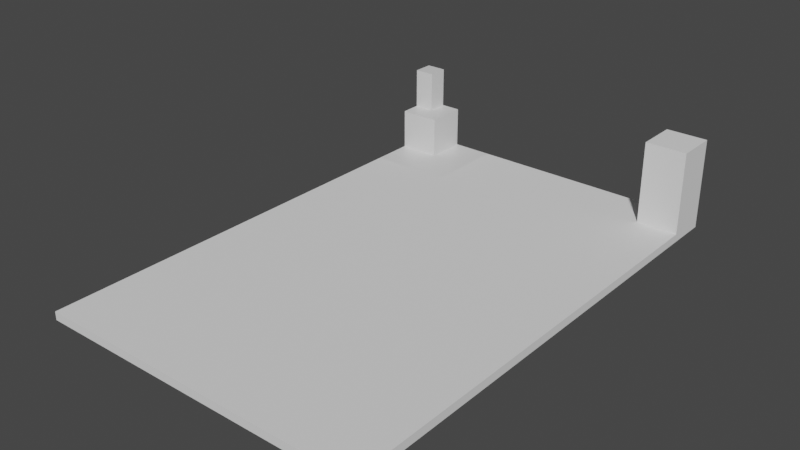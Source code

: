 # Source: Room.blend  (saved by Blender 3.0.42; exported with 4.5.12 LTS)
import bpy
from mathutils import Matrix  # noqa: F401  (used for matrix-valued properties, if any)

bpy.ops.wm.read_factory_settings(use_empty=True)
scene = bpy.context.scene
scene.name = 'Scene'

# ---- collections
col_collection = bpy.data.collections.new('Collection'); scene.collection.children.link(col_collection)

# ---- materials (node trees are filled in below, after node groups)
mat_material = bpy.data.materials.new('Material')
mat_material.alpha_threshold = 0.0
mat_material.use_transparent_shadow = False
mat_material.line_color = (0.0, 0.0, 0.0, 1.0)

# ---- material node trees
mat_material.use_nodes = True; mat_material.node_tree.nodes.clear()
_N = mat_material.node_tree.nodes; _L = mat_material.node_tree.links
n0 = _N.new('ShaderNodeOutputMaterial'); n0.name = 'Material Output'; n0.location = (300, 300)
n1 = _N.new('ShaderNodeBsdfPrincipled'); n1.name = 'Principled BSDF'; n1.location = (10, 300)
n1.distribution = 'GGX'
n1.subsurface_method = 'RANDOM_WALK_SKIN'
n1.inputs[2].default_value = 0.4
n1.inputs[3].default_value = 1.45
n1.inputs[27].default_value = (0.0, 0.0, 0.0, 1.0)
n1.inputs[28].default_value = 1.0
_L.new(n1.outputs[0], n0.inputs[0])
n0.is_active_output = True

# ---- world
world_world = bpy.data.worlds.new('World'); scene.world = world_world
world_world.use_nodes = True; world_world.node_tree.nodes.clear()
_N = world_world.node_tree.nodes; _L = world_world.node_tree.links
n0 = _N.new('ShaderNodeOutputWorld'); n0.name = 'World Output'; n0.location = (300, 300)
n1 = _N.new('ShaderNodeBackground'); n1.name = 'Background'; n1.location = (10, 300)
n1.inputs[0].default_value = (0.05088, 0.05088, 0.05088, 1.0)
_L.new(n1.outputs[0], n0.inputs[0])
n0.is_active_output = True
world_world.color = (0.05088, 0.05088, 0.05088)
world_world.use_sun_shadow = False
world_world.sun_shadow_jitter_overblur = 0.0

# ---- meshes
me_cube = bpy.data.meshes.new('Cube')
me_cube.from_pydata([(1.0, -1.0, 0.05), (1.0, -1.0, -0.05), (0.0, -1.0, 0.05), (0.0, -1.0, -0.05), (1.0, 0.0, 0.05), (1.0, 0.0, -0.05), (0.0, 0.0, 0.05), (0.0, 0.0, -0.05), (1.0, -0.5, -0.05), (0.0, -0.5, 0.05), (0.0, -0.5, -0.05), (1.0, -0.5, 0.05), (0.5, 0.0, -0.05), (0.5, -1.0, 0.05), (0.5, 0.0, 0.05), (0.5, -1.0, -0.05), (0.5, -0.5, -0.05), (0.5, -0.5, 0.05), (0.0, -0.5, 0.55), (0.0, 0.0, 0.55), (0.5, -0.5, 0.55), (0.5, 0.0, 0.55), (0.25, 0.0, -0.05), (0.25, -1.0, 0.05), (0.25, -0.5, -0.05), (0.25, -0.5, 0.05), (0.25, 0.0, 0.05), (0.25, -1.0, -0.05), (0.25, -0.5, 0.55), (0.25, 0.0, 0.55), (1.0, -0.25, -0.05), (0.0, -0.25, 0.05), (0.0, -0.25, -0.05), (1.0, -0.25, 0.05), (0.5, -0.25, -0.05), (0.5, -0.25, 0.05), (0.0, -0.25, 0.55), (0.5, -0.25, 0.55), (0.25, -0.25, 0.55), (0.25, -0.25, -0.05), (0.0, -0.25, 1.05), (0.0, 0.0, 1.05), (0.25, 0.0, 1.05), (0.25, -0.25, 1.05)], [], [(25, 17, 20, 28), (32, 31, 6, 7), (12, 14, 4, 5), (24, 27, 3, 10), (27, 23, 2, 3), (8, 11, 0, 1), (30, 33, 11, 8), (39, 24, 10, 32), (3, 2, 9, 10), (23, 25, 9, 2), (0, 11, 17, 13), (30, 8, 16, 34), (1, 0, 13, 15), (8, 1, 15, 16), (22, 26, 14, 12), (33, 4, 14, 35), (29, 19, 41, 42), (31, 9, 18, 36), (26, 6, 19, 29), (35, 14, 21, 37), (14, 26, 29, 21), (37, 21, 29, 38), (7, 6, 26, 22), (13, 17, 25, 23), (34, 16, 24, 39), (15, 13, 23, 27), (16, 15, 27, 24), (9, 25, 28, 18), (12, 34, 39, 22), (20, 37, 38, 28), (17, 35, 37, 20), (6, 31, 36, 19), (28, 38, 36, 18), (11, 33, 35, 17), (5, 30, 34, 12), (22, 39, 32, 7), (5, 4, 33, 30), (10, 9, 31, 32), (43, 42, 41, 40), (19, 36, 40, 41), (36, 38, 43, 40), (38, 29, 42, 43)])
_uv = me_cube.uv_layers.new(name='UVMap')
_uv.uv.foreach_set('vector', [0.75, 0.6875, 0.75, 0.625, 0.75, 0.625, 0.75, 0.6875, 0.375, 0.9375, 0.625, 0.9375, 0.625, 1.0, 0.375, 1.0, 0.375, 0.125, 0.625, 0.125, 0.625, 0.25, 0.375, 0.25, 0.25, 0.6875, 0.375, 0.6875, 0.375, 0.75, 0.25, 0.75, 0.375, 0.6875, 0.625, 0.6875, 0.625, 0.75, 0.375, 0.75, 0.375, 0.375, 0.625, 0.375, 0.625, 0.5, 0.375, 0.5, 0.375, 0.3125, 0.625, 0.3125, 0.625, 0.375, 0.375, 0.375, 0.1875, 0.6875, 0.25, 0.6875, 0.25, 0.75, 0.1875, 0.75, 0.375, 0.75, 0.625, 0.75, 0.625, 0.875, 0.375, 0.875, 0.625, 0.6875, 0.75, 0.6875, 0.75, 0.75, 0.625, 0.75, 0.625, 0.5, 0.75, 0.5, 0.75, 0.625, 0.625, 0.625, 0.1875, 0.5, 0.25, 0.5, 0.25, 0.625, 0.1875, 0.625, 0.375, 0.5, 0.625, 0.5, 0.625, 0.625, 0.375, 0.625, 0.25, 0.5, 0.375, 0.5, 0.375, 0.625, 0.25, 0.625, 0.375, 0.0625, 0.625, 0.0625, 0.625, 0.125, 0.375, 0.125, 0.8125, 0.5, 0.875, 0.5, 0.875, 0.625, 0.8125, 0.625, 0.625, 0.0625, 0.625, 0.0, 0.625, 0.0, 0.625, 0.0625, 0.625, 0.9375, 0.625, 0.875, 0.625, 0.875, 0.625, 0.9375, 0.625, 0.0625, 0.625, 0.0, 0.625, 0.0, 0.625, 0.0625, 0.8125, 0.625, 0.875, 0.625, 0.875, 0.625, 0.8125, 0.625, 0.625, 0.125, 0.625, 0.0625, 0.625, 0.0625, 0.625, 0.125, 0.8125, 0.625, 0.875, 0.625, 0.875, 0.6875, 0.8125, 0.6875, 0.375, 0.0, 0.625, 0.0, 0.625, 0.0625, 0.375, 0.0625, 0.625, 0.625, 0.75, 0.625, 0.75, 0.6875, 0.625, 0.6875, 0.1875, 0.625, 0.25, 0.625, 0.25, 0.6875, 0.1875, 0.6875, 0.375, 0.625, 0.625, 0.625, 0.625, 0.6875, 0.375, 0.6875, 0.25, 0.625, 0.375, 0.625, 0.375, 0.6875, 0.25, 0.6875, 0.75, 0.75, 0.75, 0.6875, 0.75, 0.6875, 0.75, 0.75, 0.125, 0.625, 0.1875, 0.625, 0.1875, 0.6875, 0.125, 0.6875, 0.75, 0.625, 0.8125, 0.625, 0.8125, 0.6875, 0.75, 0.6875, 0.75, 0.625, 0.8125, 0.625, 0.8125, 0.625, 0.75, 0.625, 0.625, 1.0, 0.625, 0.9375, 0.625, 0.9375, 0.625, 1.0, 0.75, 0.6875, 0.8125, 0.6875, 0.8125, 0.75, 0.75, 0.75, 0.75, 0.5, 0.8125, 0.5, 0.8125, 0.625, 0.75, 0.625, 0.125, 0.5, 0.1875, 0.5, 0.1875, 0.625, 0.125, 0.625, 0.125, 0.6875, 0.1875, 0.6875, 0.1875, 0.75, 0.125, 0.75, 0.375, 0.25, 0.625, 0.25, 0.625, 0.3125, 0.375, 0.3125, 0.375, 0.875, 0.625, 0.875, 0.625, 0.9375, 0.375, 0.9375, 0.8125, 0.6875, 0.875, 0.6875, 0.875, 0.75, 0.8125, 0.75, 0.625, 1.0, 0.625, 0.9375, 0.625, 0.9375, 0.625, 1.0, 0.8125, 0.75, 0.8125, 0.6875, 0.8125, 0.6875, 0.8125, 0.75, 0.8125, 0.6875, 0.875, 0.6875, 0.875, 0.6875, 0.8125, 0.6875])
me_cube.materials.append(mat_material)
me_cube.use_remesh_preserve_volume = False
me_cube.use_remesh_preserve_attributes = False
me_cube.use_mirror_vertex_groups = False
me_cube.update()
me_cube_001 = bpy.data.meshes.new('Cube.001')
me_cube_001.from_pydata([(-1.0, -1.0, -1.0), (-1.0, -1.0, 1.0), (-1.0, 1.0, -1.0), (-1.0, 1.0, 1.0), (1.0, -1.0, -1.0), (1.0, -1.0, 1.0), (1.0, 1.0, -1.0), (1.0, 1.0, 1.0)], [], [(0, 1, 3, 2), (2, 3, 7, 6), (6, 7, 5, 4), (4, 5, 1, 0), (2, 6, 4, 0), (7, 3, 1, 5)])
_uv = me_cube_001.uv_layers.new(name='UVMap')
_uv.uv.foreach_set('vector', [0.375, 0.0, 0.625, 0.0, 0.625, 0.25, 0.375, 0.25, 0.375, 0.25, 0.625, 0.25, 0.625, 0.5, 0.375, 0.5, 0.375, 0.5, 0.625, 0.5, 0.625, 0.75, 0.375, 0.75, 0.375, 0.75, 0.625, 0.75, 0.625, 1.0, 0.375, 1.0, 0.125, 0.5, 0.375, 0.5, 0.375, 0.75, 0.125, 0.75, 0.625, 0.5, 0.875, 0.5, 0.875, 0.75, 0.625, 0.75])
me_cube_001.use_remesh_fix_poles = True
me_cube_001.use_remesh_preserve_attributes = False
me_cube_001.update()
me_cube_002 = bpy.data.meshes.new('Cube.002')
me_cube_002.from_pydata([(-1.0, -1.0, -1.0), (-1.0, -1.0, 1.0), (-1.0, 1.0, -1.0), (-1.0, 1.0, 1.0), (1.0, -1.0, -1.0), (1.0, -1.0, 1.0), (1.0, 1.0, -1.0), (1.0, 1.0, 1.0)], [], [(0, 1, 3, 2), (2, 3, 7, 6), (6, 7, 5, 4), (4, 5, 1, 0), (2, 6, 4, 0), (7, 3, 1, 5)])
_uv = me_cube_002.uv_layers.new(name='UVMap')
_uv.uv.foreach_set('vector', [0.375, 0.0, 0.625, 0.0, 0.625, 0.25, 0.375, 0.25, 0.375, 0.25, 0.625, 0.25, 0.625, 0.5, 0.375, 0.5, 0.375, 0.5, 0.625, 0.5, 0.625, 0.75, 0.375, 0.75, 0.375, 0.75, 0.625, 0.75, 0.625, 1.0, 0.375, 1.0, 0.125, 0.5, 0.375, 0.5, 0.375, 0.75, 0.125, 0.75, 0.625, 0.5, 0.875, 0.5, 0.875, 0.75, 0.625, 0.75])
me_cube_002.use_remesh_fix_poles = True
me_cube_002.use_remesh_preserve_attributes = False
me_cube_002.update()
me_cube_003 = bpy.data.meshes.new('Cube.003')
me_cube_003.from_pydata([(-1.0, -1.0, -1.0), (-1.0, -1.0, 1.0), (-1.0, 1.0, -1.0), (-1.0, 1.0, 1.0), (1.0, -1.0, -1.0), (1.0, -1.0, 1.0), (1.0, 1.0, -1.0), (1.0, 1.0, 1.0), (0.0, 1.0, -1.0), (0.0, 1.0, 1.0), (0.0, -1.0, -1.0), (0.0, -1.0, 1.0), (-1.0, 0.0, -1.0), (-1.0, 0.0, 1.0), (1.0, 0.0, -1.0), (1.0, 0.0, 1.0), (0.0, 0.0, 1.0), (0.0, 0.0, -1.0), (0.0, 1.0, 1.0), (1.0, 1.0, 1.0), (1.0, 0.0, 1.0), (0.0, 0.0, 1.0), (0.0, 1.0, 21.0), (1.0, 1.0, 21.0), (1.0, 0.0, 21.0), (0.0, 0.0, 21.0)], [], [(12, 13, 3, 2), (8, 9, 7, 6), (14, 15, 5, 4), (10, 11, 1, 0), (17, 14, 4, 10), (16, 13, 1, 11), (15, 16, 11, 5), (12, 17, 10, 0), (4, 5, 11, 10), (2, 3, 9, 8), (2, 8, 17, 12), (7, 9, 18, 19), (9, 3, 13, 16), (8, 6, 14, 17), (6, 7, 15, 14), (0, 1, 13, 12), (18, 21, 25, 22), (16, 15, 20, 21), (15, 7, 19, 20), (9, 16, 21, 18), (23, 22, 25, 24), (19, 18, 22, 23), (21, 20, 24, 25), (20, 19, 23, 24)])
_uv = me_cube_003.uv_layers.new(name='UVMap')
_uv.uv.foreach_set('vector', [0.375, 0.125, 0.625, 0.125, 0.625, 0.25, 0.375, 0.25, 0.375, 0.375, 0.625, 0.375, 0.625, 0.5, 0.375, 0.5, 0.375, 0.625, 0.625, 0.625, 0.625, 0.75, 0.375, 0.75, 0.375, 0.875, 0.625, 0.875, 0.625, 1.0, 0.375, 1.0, 0.25, 0.625, 0.375, 0.625, 0.375, 0.75, 0.25, 0.75, 0.75, 0.625, 0.875, 0.625, 0.875, 0.75, 0.75, 0.75, 0.625, 0.625, 0.75, 0.625, 0.75, 0.75, 0.625, 0.75, 0.125, 0.625, 0.25, 0.625, 0.25, 0.75, 0.125, 0.75, 0.375, 0.75, 0.625, 0.75, 0.625, 0.875, 0.375, 0.875, 0.375, 0.25, 0.625, 0.25, 0.625, 0.375, 0.375, 0.375, 0.125, 0.5, 0.25, 0.5, 0.25, 0.625, 0.125, 0.625, 0.625, 0.5, 0.625, 0.375, 0.625, 0.375, 0.625, 0.5, 0.75, 0.5, 0.875, 0.5, 0.875, 0.625, 0.75, 0.625, 0.25, 0.5, 0.375, 0.5, 0.375, 0.625, 0.25, 0.625, 0.375, 0.5, 0.625, 0.5, 0.625, 0.625, 0.375, 0.625, 0.375, 0.0, 0.625, 0.0, 0.625, 0.125, 0.375, 0.125, 0.75, 0.5, 0.75, 0.625, 0.75, 0.625, 0.75, 0.5, 0.75, 0.625, 0.625, 0.625, 0.625, 0.625, 0.75, 0.625, 0.625, 0.625, 0.625, 0.5, 0.625, 0.5, 0.625, 0.625, 0.75, 0.5, 0.75, 0.625, 0.75, 0.625, 0.75, 0.5, 0.625, 0.5, 0.75, 0.5, 0.75, 0.625, 0.625, 0.625, 0.625, 0.5, 0.625, 0.375, 0.625, 0.375, 0.625, 0.5, 0.75, 0.625, 0.625, 0.625, 0.625, 0.625, 0.75, 0.625, 0.625, 0.625, 0.625, 0.5, 0.625, 0.5, 0.625, 0.625])
me_cube_003.use_remesh_fix_poles = True
me_cube_003.use_remesh_preserve_attributes = False
me_cube_003.update()
me_cube_004 = bpy.data.meshes.new('Cube.004')
me_cube_004.from_pydata([(-1.0, -1.0, -1.0), (-1.0, -1.0, 1.0), (-1.0, 1.0, -1.0), (-1.0, 1.0, 1.0), (1.0, -1.0, -1.0), (1.0, -1.0, 1.0), (1.0, 1.0, -1.0), (1.0, 1.0, 1.0)], [], [(0, 1, 3, 2), (2, 3, 7, 6), (6, 7, 5, 4), (4, 5, 1, 0), (2, 6, 4, 0), (7, 3, 1, 5)])
_uv = me_cube_004.uv_layers.new(name='UVMap')
_uv.uv.foreach_set('vector', [0.375, 0.0, 0.625, 0.0, 0.625, 0.25, 0.375, 0.25, 0.375, 0.25, 0.625, 0.25, 0.625, 0.5, 0.375, 0.5, 0.375, 0.5, 0.625, 0.5, 0.625, 0.75, 0.375, 0.75, 0.375, 0.75, 0.625, 0.75, 0.625, 1.0, 0.375, 1.0, 0.125, 0.5, 0.375, 0.5, 0.375, 0.75, 0.125, 0.75, 0.625, 0.5, 0.875, 0.5, 0.875, 0.75, 0.625, 0.75])
me_cube_004.use_remesh_fix_poles = True
me_cube_004.use_remesh_preserve_attributes = False
me_cube_004.update()
me_cube_005 = bpy.data.meshes.new('Cube.005')
me_cube_005.from_pydata([(-1.0, -1.0, -1.0), (-1.0, -1.0, 1.0), (-1.0, 1.0, -1.0), (-1.0, 1.0, 1.0), (1.0, -1.0, -1.0), (1.0, -1.0, 1.0), (1.0, 1.0, -1.0), (1.0, 1.0, 1.0)], [], [(0, 1, 3, 2), (2, 3, 7, 6), (6, 7, 5, 4), (4, 5, 1, 0), (2, 6, 4, 0), (7, 3, 1, 5)])
_uv = me_cube_005.uv_layers.new(name='UVMap')
_uv.uv.foreach_set('vector', [0.375, 0.0, 0.625, 0.0, 0.625, 0.25, 0.375, 0.25, 0.375, 0.25, 0.625, 0.25, 0.625, 0.5, 0.375, 0.5, 0.375, 0.5, 0.625, 0.5, 0.625, 0.75, 0.375, 0.75, 0.375, 0.75, 0.625, 0.75, 0.625, 1.0, 0.375, 1.0, 0.125, 0.5, 0.375, 0.5, 0.375, 0.75, 0.125, 0.75, 0.625, 0.5, 0.875, 0.5, 0.875, 0.75, 0.625, 0.75])
me_cube_005.use_remesh_fix_poles = True
me_cube_005.use_remesh_preserve_attributes = False
me_cube_005.update()
me_cube_006 = bpy.data.meshes.new('Cube.006')
me_cube_006.from_pydata([(-1.0, -1.0, -1.0), (-1.0, -1.0, 1.0), (-1.0, 1.0, -1.0), (-1.0, 1.0, 1.0), (1.0, -1.0, -1.0), (1.0, -1.0, 1.0), (1.0, 1.0, -1.0), (1.0, 1.0, 1.0)], [], [(0, 1, 3, 2), (2, 3, 7, 6), (6, 7, 5, 4), (4, 5, 1, 0), (2, 6, 4, 0), (7, 3, 1, 5)])
_uv = me_cube_006.uv_layers.new(name='UVMap')
_uv.uv.foreach_set('vector', [0.375, 0.0, 0.625, 0.0, 0.625, 0.25, 0.375, 0.25, 0.375, 0.25, 0.625, 0.25, 0.625, 0.5, 0.375, 0.5, 0.375, 0.5, 0.625, 0.5, 0.625, 0.75, 0.375, 0.75, 0.375, 0.75, 0.625, 0.75, 0.625, 1.0, 0.375, 1.0, 0.125, 0.5, 0.375, 0.5, 0.375, 0.75, 0.125, 0.75, 0.625, 0.5, 0.875, 0.5, 0.875, 0.75, 0.625, 0.75])
me_cube_006.use_remesh_fix_poles = True
me_cube_006.use_remesh_preserve_attributes = False
me_cube_006.update()
me_cube_007 = bpy.data.meshes.new('Cube.007')
me_cube_007.from_pydata([(-1.0, -1.0, -1.0), (-1.0, -1.0, 1.0), (-1.0, 1.0, -1.0), (-1.0, 1.0, 1.0), (1.0, -1.0, -1.0), (1.0, -1.0, 1.0), (1.0, 1.0, -1.0), (1.0, 1.0, 1.0)], [], [(0, 1, 3, 2), (2, 3, 7, 6), (6, 7, 5, 4), (4, 5, 1, 0), (2, 6, 4, 0), (7, 3, 1, 5)])
_uv = me_cube_007.uv_layers.new(name='UVMap')
_uv.uv.foreach_set('vector', [0.375, 0.0, 0.625, 0.0, 0.625, 0.25, 0.375, 0.25, 0.375, 0.25, 0.625, 0.25, 0.625, 0.5, 0.375, 0.5, 0.375, 0.5, 0.625, 0.5, 0.625, 0.75, 0.375, 0.75, 0.375, 0.75, 0.625, 0.75, 0.625, 1.0, 0.375, 1.0, 0.125, 0.5, 0.375, 0.5, 0.375, 0.75, 0.125, 0.75, 0.625, 0.5, 0.875, 0.5, 0.875, 0.75, 0.625, 0.75])
me_cube_007.use_remesh_fix_poles = True
me_cube_007.use_remesh_preserve_attributes = False
me_cube_007.update()
me_cube_008 = bpy.data.meshes.new('Cube.008')
me_cube_008.from_pydata([(-1.0, -1.0, -1.0), (-1.0, -1.0, 1.0), (-1.0, 1.0, -1.0), (-1.0, 1.0, 1.0), (1.0, -1.0, -1.0), (1.0, -1.0, 1.0), (1.0, 1.0, -1.0), (1.0, 1.0, 1.0)], [], [(0, 1, 3, 2), (2, 3, 7, 6), (6, 7, 5, 4), (4, 5, 1, 0), (2, 6, 4, 0), (7, 3, 1, 5)])
_uv = me_cube_008.uv_layers.new(name='UVMap')
_uv.uv.foreach_set('vector', [0.375, 0.0, 0.625, 0.0, 0.625, 0.25, 0.375, 0.25, 0.375, 0.25, 0.625, 0.25, 0.625, 0.5, 0.375, 0.5, 0.375, 0.5, 0.625, 0.5, 0.625, 0.75, 0.375, 0.75, 0.375, 0.75, 0.625, 0.75, 0.625, 1.0, 0.375, 1.0, 0.125, 0.5, 0.375, 0.5, 0.375, 0.75, 0.125, 0.75, 0.625, 0.5, 0.875, 0.5, 0.875, 0.75, 0.625, 0.75])
me_cube_008.use_remesh_fix_poles = True
me_cube_008.use_remesh_preserve_attributes = False
me_cube_008.update()
me_cube_009 = bpy.data.meshes.new('Cube.009')
me_cube_009.from_pydata([(-1.0, -1.0, -1.0), (-1.0, -1.0, 1.0), (-1.0, 1.0, -1.0), (-1.0, 1.0, 1.0), (1.0, -1.0, -1.0), (1.0, -1.0, 1.0), (1.0, 1.0, -1.0), (1.0, 1.0, 1.0)], [], [(0, 1, 3, 2), (2, 3, 7, 6), (6, 7, 5, 4), (4, 5, 1, 0), (2, 6, 4, 0), (7, 3, 1, 5)])
_uv = me_cube_009.uv_layers.new(name='UVMap')
_uv.uv.foreach_set('vector', [0.375, 0.0, 0.625, 0.0, 0.625, 0.25, 0.375, 0.25, 0.375, 0.25, 0.625, 0.25, 0.625, 0.5, 0.375, 0.5, 0.375, 0.5, 0.625, 0.5, 0.625, 0.75, 0.375, 0.75, 0.375, 0.75, 0.625, 0.75, 0.625, 1.0, 0.375, 1.0, 0.125, 0.5, 0.375, 0.5, 0.375, 0.75, 0.125, 0.75, 0.625, 0.5, 0.875, 0.5, 0.875, 0.75, 0.625, 0.75])
me_cube_009.use_remesh_fix_poles = True
me_cube_009.use_remesh_preserve_attributes = False
me_cube_009.update()
me_cube_010 = bpy.data.meshes.new('Cube.010')
me_cube_010.from_pydata([(-1.0, -1.0, -1.0), (-1.0, -1.0, 1.0), (-1.0, 1.0, -1.0), (-1.0, 1.0, 1.0), (1.0, -1.0, -1.0), (1.0, -1.0, 1.0), (1.0, 1.0, -1.0), (1.0, 1.0, 1.0)], [], [(0, 1, 3, 2), (2, 3, 7, 6), (6, 7, 5, 4), (4, 5, 1, 0), (2, 6, 4, 0), (7, 3, 1, 5)])
_uv = me_cube_010.uv_layers.new(name='UVMap')
_uv.uv.foreach_set('vector', [0.375, 0.0, 0.625, 0.0, 0.625, 0.25, 0.375, 0.25, 0.375, 0.25, 0.625, 0.25, 0.625, 0.5, 0.375, 0.5, 0.375, 0.5, 0.625, 0.5, 0.625, 0.75, 0.375, 0.75, 0.375, 0.75, 0.625, 0.75, 0.625, 1.0, 0.375, 1.0, 0.125, 0.5, 0.375, 0.5, 0.375, 0.75, 0.125, 0.75, 0.625, 0.5, 0.875, 0.5, 0.875, 0.75, 0.625, 0.75])
me_cube_010.use_remesh_fix_poles = True
me_cube_010.use_remesh_preserve_attributes = False
me_cube_010.update()
me_cube_011 = bpy.data.meshes.new('Cube.011')
me_cube_011.from_pydata([(-1.0, -1.0, -1.0), (-1.0, -1.0, 1.0), (-1.0, 1.0, -1.0), (-1.0, 1.0, 1.0), (1.0, -1.0, -1.0), (1.0, -1.0, 1.0), (1.0, 1.0, -1.0), (1.0, 1.0, 1.0)], [], [(0, 1, 3, 2), (2, 3, 7, 6), (6, 7, 5, 4), (4, 5, 1, 0), (2, 6, 4, 0), (7, 3, 1, 5)])
_uv = me_cube_011.uv_layers.new(name='UVMap')
_uv.uv.foreach_set('vector', [0.375, 0.0, 0.625, 0.0, 0.625, 0.25, 0.375, 0.25, 0.375, 0.25, 0.625, 0.25, 0.625, 0.5, 0.375, 0.5, 0.375, 0.5, 0.625, 0.5, 0.625, 0.75, 0.375, 0.75, 0.375, 0.75, 0.625, 0.75, 0.625, 1.0, 0.375, 1.0, 0.125, 0.5, 0.375, 0.5, 0.375, 0.75, 0.125, 0.75, 0.625, 0.5, 0.875, 0.5, 0.875, 0.75, 0.625, 0.75])
me_cube_011.use_remesh_fix_poles = True
me_cube_011.use_remesh_preserve_attributes = False
me_cube_011.update()
me_cube_014 = bpy.data.meshes.new('Cube.014')
me_cube_014.from_pydata([(-1.0, -1.0, -1.0), (-1.0, -1.0, 1.0), (-1.0, 1.0, -1.0), (-1.0, 1.0, 1.0), (1.0, -1.0, -1.0), (1.0, -1.0, 1.0), (1.0, 1.0, -1.0), (1.0, 1.0, 1.0)], [], [(0, 1, 3, 2), (2, 3, 7, 6), (6, 7, 5, 4), (4, 5, 1, 0), (2, 6, 4, 0), (7, 3, 1, 5)])
_uv = me_cube_014.uv_layers.new(name='UVMap')
_uv.uv.foreach_set('vector', [0.375, 0.0, 0.625, 0.0, 0.625, 0.25, 0.375, 0.25, 0.375, 0.25, 0.625, 0.25, 0.625, 0.5, 0.375, 0.5, 0.375, 0.5, 0.625, 0.5, 0.625, 0.75, 0.375, 0.75, 0.375, 0.75, 0.625, 0.75, 0.625, 1.0, 0.375, 1.0, 0.125, 0.5, 0.375, 0.5, 0.375, 0.75, 0.125, 0.75, 0.625, 0.5, 0.875, 0.5, 0.875, 0.75, 0.625, 0.75])
me_cube_014.use_remesh_fix_poles = True
me_cube_014.use_remesh_preserve_attributes = False
me_cube_014.update()
me_cube_015 = bpy.data.meshes.new('Cube.015')
me_cube_015.from_pydata([(-1.0, -1.0, -1.0), (-1.0, -1.0, 1.0), (-1.0, 1.0, -1.0), (-1.0, 1.0, 1.0), (1.0, -1.0, -1.0), (1.0, -1.0, 1.0), (1.0, 1.0, -1.0), (1.0, 1.0, 1.0)], [], [(0, 1, 3, 2), (2, 3, 7, 6), (6, 7, 5, 4), (4, 5, 1, 0), (2, 6, 4, 0), (7, 3, 1, 5)])
_uv = me_cube_015.uv_layers.new(name='UVMap')
_uv.uv.foreach_set('vector', [0.375, 0.0, 0.625, 0.0, 0.625, 0.25, 0.375, 0.25, 0.375, 0.25, 0.625, 0.25, 0.625, 0.5, 0.375, 0.5, 0.375, 0.5, 0.625, 0.5, 0.625, 0.75, 0.375, 0.75, 0.375, 0.75, 0.625, 0.75, 0.625, 1.0, 0.375, 1.0, 0.125, 0.5, 0.375, 0.5, 0.375, 0.75, 0.125, 0.75, 0.625, 0.5, 0.875, 0.5, 0.875, 0.75, 0.625, 0.75])
me_cube_015.use_remesh_fix_poles = True
me_cube_015.use_remesh_preserve_attributes = False
me_cube_015.update()
me_cube_016 = bpy.data.meshes.new('Cube.016')
me_cube_016.from_pydata([(-1.0, -1.0, -1.0), (-1.0, -1.0, 1.0), (-1.0, 1.0, -1.0), (-1.0, 1.0, 1.0), (1.0, -1.0, -1.0), (1.0, -1.0, 1.0), (1.0, 1.0, -1.0), (1.0, 1.0, 1.0)], [], [(0, 1, 3, 2), (2, 3, 7, 6), (6, 7, 5, 4), (4, 5, 1, 0), (2, 6, 4, 0), (7, 3, 1, 5)])
_uv = me_cube_016.uv_layers.new(name='UVMap')
_uv.uv.foreach_set('vector', [0.375, 0.0, 0.625, 0.0, 0.625, 0.25, 0.375, 0.25, 0.375, 0.25, 0.625, 0.25, 0.625, 0.5, 0.375, 0.5, 0.375, 0.5, 0.625, 0.5, 0.625, 0.75, 0.375, 0.75, 0.375, 0.75, 0.625, 0.75, 0.625, 1.0, 0.375, 1.0, 0.125, 0.5, 0.375, 0.5, 0.375, 0.75, 0.125, 0.75, 0.625, 0.5, 0.875, 0.5, 0.875, 0.75, 0.625, 0.75])
me_cube_016.use_remesh_fix_poles = True
me_cube_016.use_remesh_preserve_attributes = False
me_cube_016.update()
me_cube_017 = bpy.data.meshes.new('Cube.017')
me_cube_017.from_pydata([(-1.0, -1.0, -1.0), (-1.0, -1.0, 1.0), (-1.0, 1.0, -1.0), (-1.0, 1.0, 1.0), (1.0, -1.0, -1.0), (1.0, -1.0, 1.0), (1.0, 1.0, -1.0), (1.0, 1.0, 1.0)], [], [(0, 1, 3, 2), (2, 3, 7, 6), (6, 7, 5, 4), (4, 5, 1, 0), (2, 6, 4, 0), (7, 3, 1, 5)])
_uv = me_cube_017.uv_layers.new(name='UVMap')
_uv.uv.foreach_set('vector', [0.375, 0.0, 0.625, 0.0, 0.625, 0.25, 0.375, 0.25, 0.375, 0.25, 0.625, 0.25, 0.625, 0.5, 0.375, 0.5, 0.375, 0.5, 0.625, 0.5, 0.625, 0.75, 0.375, 0.75, 0.375, 0.75, 0.625, 0.75, 0.625, 1.0, 0.375, 1.0, 0.125, 0.5, 0.375, 0.5, 0.375, 0.75, 0.125, 0.75, 0.625, 0.5, 0.875, 0.5, 0.875, 0.75, 0.625, 0.75])
me_cube_017.use_remesh_fix_poles = True
me_cube_017.use_remesh_preserve_attributes = False
me_cube_017.update()
me_cube_018 = bpy.data.meshes.new('Cube.018')
me_cube_018.from_pydata([(-1.0, -1.0, -1.0), (-1.0, -1.0, 1.0), (-1.0, 1.0, -1.0), (-1.0, 1.0, 1.0), (1.0, -1.0, -1.0), (1.0, -1.0, 1.0), (1.0, 1.0, -1.0), (1.0, 1.0, 1.0)], [], [(0, 1, 3, 2), (2, 3, 7, 6), (6, 7, 5, 4), (4, 5, 1, 0), (2, 6, 4, 0), (7, 3, 1, 5)])
_uv = me_cube_018.uv_layers.new(name='UVMap')
_uv.uv.foreach_set('vector', [0.375, 0.0, 0.625, 0.0, 0.625, 0.25, 0.375, 0.25, 0.375, 0.25, 0.625, 0.25, 0.625, 0.5, 0.375, 0.5, 0.375, 0.5, 0.625, 0.5, 0.625, 0.75, 0.375, 0.75, 0.375, 0.75, 0.625, 0.75, 0.625, 1.0, 0.375, 1.0, 0.125, 0.5, 0.375, 0.5, 0.375, 0.75, 0.125, 0.75, 0.625, 0.5, 0.875, 0.5, 0.875, 0.75, 0.625, 0.75])
me_cube_018.use_remesh_fix_poles = True
me_cube_018.use_remesh_preserve_attributes = False
me_cube_018.update()
me_cube_019 = bpy.data.meshes.new('Cube.019')
me_cube_019.from_pydata([(-1.0, -1.0, -1.0), (-1.0, -1.0, 1.0), (-1.0, 1.0, -1.0), (-1.0, 1.0, 1.0), (1.0, -1.0, -1.0), (1.0, -1.0, 1.0), (1.0, 1.0, -1.0), (1.0, 1.0, 1.0)], [], [(0, 1, 3, 2), (2, 3, 7, 6), (6, 7, 5, 4), (4, 5, 1, 0), (2, 6, 4, 0), (7, 3, 1, 5)])
_uv = me_cube_019.uv_layers.new(name='UVMap')
_uv.uv.foreach_set('vector', [0.375, 0.0, 0.625, 0.0, 0.625, 0.25, 0.375, 0.25, 0.375, 0.25, 0.625, 0.25, 0.625, 0.5, 0.375, 0.5, 0.375, 0.5, 0.625, 0.5, 0.625, 0.75, 0.375, 0.75, 0.375, 0.75, 0.625, 0.75, 0.625, 1.0, 0.375, 1.0, 0.125, 0.5, 0.375, 0.5, 0.375, 0.75, 0.125, 0.75, 0.625, 0.5, 0.875, 0.5, 0.875, 0.75, 0.625, 0.75])
me_cube_019.use_remesh_fix_poles = True
me_cube_019.use_remesh_preserve_attributes = False
me_cube_019.update()
me_cube_020 = bpy.data.meshes.new('Cube.020')
me_cube_020.from_pydata([(-1.0, -1.0, -1.0), (-1.0, -1.0, 1.0), (-1.0, 1.0, -1.0), (-1.0, 1.0, 1.0), (1.0, -1.0, -1.0), (1.0, -1.0, 1.0), (1.0, 1.0, -1.0), (1.0, 1.0, 1.0)], [], [(0, 1, 3, 2), (2, 3, 7, 6), (6, 7, 5, 4), (4, 5, 1, 0), (2, 6, 4, 0), (7, 3, 1, 5)])
_uv = me_cube_020.uv_layers.new(name='UVMap')
_uv.uv.foreach_set('vector', [0.375, 0.0, 0.625, 0.0, 0.625, 0.25, 0.375, 0.25, 0.375, 0.25, 0.625, 0.25, 0.625, 0.5, 0.375, 0.5, 0.375, 0.5, 0.625, 0.5, 0.625, 0.75, 0.375, 0.75, 0.375, 0.75, 0.625, 0.75, 0.625, 1.0, 0.375, 1.0, 0.125, 0.5, 0.375, 0.5, 0.375, 0.75, 0.125, 0.75, 0.625, 0.5, 0.875, 0.5, 0.875, 0.75, 0.625, 0.75])
me_cube_020.use_remesh_fix_poles = True
me_cube_020.use_remesh_preserve_attributes = False
me_cube_020.update()
me_cube_021 = bpy.data.meshes.new('Cube.021')
me_cube_021.from_pydata([(-1.0, -1.0, -1.0), (-1.0, -1.0, 1.0), (-1.0, 1.0, -1.0), (-1.0, 1.0, 1.0), (1.0, -1.0, -1.0), (1.0, -1.0, 1.0), (1.0, 1.0, -1.0), (1.0, 1.0, 1.0)], [], [(0, 1, 3, 2), (2, 3, 7, 6), (6, 7, 5, 4), (4, 5, 1, 0), (2, 6, 4, 0), (7, 3, 1, 5)])
_uv = me_cube_021.uv_layers.new(name='UVMap')
_uv.uv.foreach_set('vector', [0.375, 0.0, 0.625, 0.0, 0.625, 0.25, 0.375, 0.25, 0.375, 0.25, 0.625, 0.25, 0.625, 0.5, 0.375, 0.5, 0.375, 0.5, 0.625, 0.5, 0.625, 0.75, 0.375, 0.75, 0.375, 0.75, 0.625, 0.75, 0.625, 1.0, 0.375, 1.0, 0.125, 0.5, 0.375, 0.5, 0.375, 0.75, 0.125, 0.75, 0.625, 0.5, 0.875, 0.5, 0.875, 0.75, 0.625, 0.75])
me_cube_021.use_remesh_fix_poles = True
me_cube_021.use_remesh_preserve_attributes = False
me_cube_021.update()
me_cube_022 = bpy.data.meshes.new('Cube.022')
me_cube_022.from_pydata([(-1.0, -1.0, -1.0), (-1.0, -1.0, 1.0), (-1.0, 1.0, -1.0), (-1.0, 1.0, 1.0), (1.0, -1.0, -1.0), (1.0, -1.0, 1.0), (1.0, 1.0, -1.0), (1.0, 1.0, 1.0)], [], [(0, 1, 3, 2), (2, 3, 7, 6), (6, 7, 5, 4), (4, 5, 1, 0), (2, 6, 4, 0), (7, 3, 1, 5)])
_uv = me_cube_022.uv_layers.new(name='UVMap')
_uv.uv.foreach_set('vector', [0.375, 0.0, 0.625, 0.0, 0.625, 0.25, 0.375, 0.25, 0.375, 0.25, 0.625, 0.25, 0.625, 0.5, 0.375, 0.5, 0.375, 0.5, 0.625, 0.5, 0.625, 0.75, 0.375, 0.75, 0.375, 0.75, 0.625, 0.75, 0.625, 1.0, 0.375, 1.0, 0.125, 0.5, 0.375, 0.5, 0.375, 0.75, 0.125, 0.75, 0.625, 0.5, 0.875, 0.5, 0.875, 0.75, 0.625, 0.75])
me_cube_022.use_remesh_fix_poles = True
me_cube_022.use_remesh_preserve_attributes = False
me_cube_022.update()
me_cube_023 = bpy.data.meshes.new('Cube.023')
me_cube_023.from_pydata([(-1.0, -1.0, -1.0), (-1.0, -1.0, 1.0), (-1.0, 1.0, -1.0), (-1.0, 1.0, 1.0), (1.0, -1.0, -1.0), (1.0, -1.0, 1.0), (1.0, 1.0, -1.0), (1.0, 1.0, 1.0)], [], [(0, 1, 3, 2), (2, 3, 7, 6), (6, 7, 5, 4), (4, 5, 1, 0), (2, 6, 4, 0), (7, 3, 1, 5)])
_uv = me_cube_023.uv_layers.new(name='UVMap')
_uv.uv.foreach_set('vector', [0.375, 0.0, 0.625, 0.0, 0.625, 0.25, 0.375, 0.25, 0.375, 0.25, 0.625, 0.25, 0.625, 0.5, 0.375, 0.5, 0.375, 0.5, 0.625, 0.5, 0.625, 0.75, 0.375, 0.75, 0.375, 0.75, 0.625, 0.75, 0.625, 1.0, 0.375, 1.0, 0.125, 0.5, 0.375, 0.5, 0.375, 0.75, 0.125, 0.75, 0.625, 0.5, 0.875, 0.5, 0.875, 0.75, 0.625, 0.75])
me_cube_023.use_remesh_fix_poles = True
me_cube_023.use_remesh_preserve_attributes = False
me_cube_023.update()
me_cube_024 = bpy.data.meshes.new('Cube.024')
me_cube_024.from_pydata([(-1.0, -1.0, -1.0), (-1.0, -1.0, 1.0), (-1.0, 1.0, -1.0), (-1.0, 1.0, 1.0), (1.0, -1.0, -1.0), (1.0, -1.0, 1.0), (1.0, 1.0, -1.0), (1.0, 1.0, 1.0)], [], [(0, 1, 3, 2), (2, 3, 7, 6), (6, 7, 5, 4), (4, 5, 1, 0), (2, 6, 4, 0), (7, 3, 1, 5)])
_uv = me_cube_024.uv_layers.new(name='UVMap')
_uv.uv.foreach_set('vector', [0.375, 0.0, 0.625, 0.0, 0.625, 0.25, 0.375, 0.25, 0.375, 0.25, 0.625, 0.25, 0.625, 0.5, 0.375, 0.5, 0.375, 0.5, 0.625, 0.5, 0.625, 0.75, 0.375, 0.75, 0.375, 0.75, 0.625, 0.75, 0.625, 1.0, 0.375, 1.0, 0.125, 0.5, 0.375, 0.5, 0.375, 0.75, 0.125, 0.75, 0.625, 0.5, 0.875, 0.5, 0.875, 0.75, 0.625, 0.75])
me_cube_024.use_remesh_fix_poles = True
me_cube_024.use_remesh_preserve_attributes = False
me_cube_024.update()

# ---- objects
ob_cube = bpy.data.objects.new('Cube', me_cube)
ob_cube_001 = bpy.data.objects.new('Cube.001', me_cube_001)
ob_cube_002 = bpy.data.objects.new('Cube.002', me_cube_002)
ob_cube_003 = bpy.data.objects.new('Cube.003', me_cube_003)
ob_cube_004 = bpy.data.objects.new('Cube.004', me_cube_004)
ob_cube_005 = bpy.data.objects.new('Cube.005', me_cube_005)
ob_cube_006 = bpy.data.objects.new('Cube.006', me_cube_006)
ob_cube_007 = bpy.data.objects.new('Cube.007', me_cube_007)
ob_cube_008 = bpy.data.objects.new('Cube.008', me_cube_008)
ob_cube_009 = bpy.data.objects.new('Cube.009', me_cube_009)
ob_cube_010 = bpy.data.objects.new('Cube.010', me_cube_010)
ob_cube_011 = bpy.data.objects.new('Cube.011', me_cube_011)
ob_cube_014 = bpy.data.objects.new('Cube.014', me_cube_014)
ob_cube_015 = bpy.data.objects.new('Cube.015', me_cube_015)
ob_cube_016 = bpy.data.objects.new('Cube.016', me_cube_016)
ob_cube_017 = bpy.data.objects.new('Cube.017', me_cube_017)
ob_cube_018 = bpy.data.objects.new('Cube.018', me_cube_018)
ob_cube_019 = bpy.data.objects.new('Cube.019', me_cube_019)
ob_cube_020 = bpy.data.objects.new('Cube.020', me_cube_020)
ob_cube_021 = bpy.data.objects.new('Cube.021', me_cube_021)
ob_cube_022 = bpy.data.objects.new('Cube.022', me_cube_022)
ob_cube_023 = bpy.data.objects.new('Cube.023', me_cube_023)
ob_cube_012 = bpy.data.objects.new('Cube.012', me_cube_024)
ob_cube_013 = bpy.data.objects.new('Cube.013', me_cube_024)

# ---- transforms, parenting, visibility, modifiers, constraints
ob_cube.location = (0.0, 0.0, 0.0)
ob_cube.scale = (2.0, 2.0, 2.0)
ob_cube.lock_rotations_4d = False
ob_cube.empty_display_type = 'ARROWS'
ob_cube.lineart.crease_threshold = 0.0
ob_cube_001.location = (3.0, -1.0, 0.0)
ob_cube_001.scale = (1.0, 1.0, 0.1)
ob_cube_002.location = (5.0, -1.0, 0.0)
ob_cube_002.scale = (1.0, 1.0, 0.1)
ob_cube_003.location = (7.0, -1.0, 0.0)
ob_cube_003.scale = (1.0, 1.0, 0.1)
ob_cube_004.location = (7.0, -3.0, 0.0)
ob_cube_004.scale = (1.0, 1.0, 0.1)
ob_cube_005.location = (1.0, -3.0, 0.0)
ob_cube_005.scale = (1.0, 1.0, 0.1)
ob_cube_006.location = (1.0, -5.0, 0.0)
ob_cube_006.scale = (1.0, 1.0, 0.1)
ob_cube_007.location = (1.0, -7.0, 0.0)
ob_cube_007.scale = (1.0, 1.0, 0.1)
ob_cube_008.location = (1.0, -9.0, 0.0)
ob_cube_008.scale = (1.0, 1.0, 0.1)
ob_cube_009.location = (1.0, -11.0, 0.0)
ob_cube_009.scale = (1.0, 1.0, 0.1)
ob_cube_010.location = (3.0, -11.0, 0.0)
ob_cube_010.scale = (1.0, 1.0, 0.1)
ob_cube_011.location = (5.0, -11.0, 0.0)
ob_cube_011.scale = (1.0, 1.0, 0.1)
ob_cube_014.location = (7.0, -7.0, 0.0)
ob_cube_014.scale = (1.0, 1.0, 0.1)
ob_cube_015.location = (7.0, -5.0, 0.0)
ob_cube_015.scale = (1.0, 1.0, 0.1)
ob_cube_016.location = (3.0, -3.0, 0.0)
ob_cube_016.scale = (1.0, 1.0, 0.1)
ob_cube_017.location = (5.0, -3.0, 0.0)
ob_cube_017.scale = (1.0, 1.0, 0.1)
ob_cube_018.location = (3.0, -5.0, 0.0)
ob_cube_018.scale = (1.0, 1.0, 0.1)
ob_cube_019.location = (5.0, -5.0, 0.0)
ob_cube_019.scale = (1.0, 1.0, 0.1)
ob_cube_020.location = (3.0, -7.0, 0.0)
ob_cube_020.scale = (1.0, 1.0, 0.1)
ob_cube_021.location = (5.0, -7.0, 0.0)
ob_cube_021.scale = (1.0, 1.0, 0.1)
ob_cube_022.location = (3.0, -9.0, 0.0)
ob_cube_022.scale = (1.0, 1.0, 0.1)
ob_cube_023.location = (5.0, -9.0, 0.0)
ob_cube_023.scale = (1.0, 1.0, 0.1)
ob_cube_012.location = (7.0, -9.0, 0.0)
ob_cube_012.scale = (1.0, 1.0, 0.1)
ob_cube_013.location = (7.0, -11.0, 0.0)
ob_cube_013.scale = (1.0, 1.0, 0.1)

# ---- collection membership
col_collection.objects.link(ob_cube)
col_collection.objects.link(ob_cube_001)
col_collection.objects.link(ob_cube_002)
col_collection.objects.link(ob_cube_003)
col_collection.objects.link(ob_cube_004)
col_collection.objects.link(ob_cube_005)
col_collection.objects.link(ob_cube_006)
col_collection.objects.link(ob_cube_007)
col_collection.objects.link(ob_cube_008)
col_collection.objects.link(ob_cube_009)
col_collection.objects.link(ob_cube_010)
col_collection.objects.link(ob_cube_011)
col_collection.objects.link(ob_cube_014)
col_collection.objects.link(ob_cube_015)
col_collection.objects.link(ob_cube_016)
col_collection.objects.link(ob_cube_017)
col_collection.objects.link(ob_cube_018)
col_collection.objects.link(ob_cube_019)
col_collection.objects.link(ob_cube_020)
col_collection.objects.link(ob_cube_021)
col_collection.objects.link(ob_cube_022)
col_collection.objects.link(ob_cube_023)
col_collection.objects.link(ob_cube_012)
col_collection.objects.link(ob_cube_013)

# ---- scene / render settings (as saved in the file)
scene.frame_start = 1; scene.frame_end = 250; scene.frame_set(1)
scene.render.engine = 'BLENDER_EEVEE_NEXT'
scene.cycles.sampling_pattern = 'TABULATED_SOBOL'
scene.cycles.use_light_tree = False
scene.view_settings.view_transform = 'Filmic'
bpy.context.view_layer.update()

# ---- added for rendering (the .blend has no active camera and no usable light): camera, sun
cam_auto = bpy.data.cameras.new('AutoCamera')
cam_auto.lens = 50.0
cam_auto.sensor_width = 36.0
cam_auto.clip_end = 1000.0
ob_auto_camera = bpy.data.objects.new('AutoCamera', cam_auto)
scene.collection.objects.link(ob_auto_camera)
ob_auto_camera.location = (17.4981, -22.1978, 11.7985)
ob_auto_camera.rotation_euler = (1.09748, -7.21219e-08, 0.694738)
scene.camera = ob_auto_camera
light_auto_sun = bpy.data.lights.new('AutoSun', 'SUN')
light_auto_sun.energy = 3.0
light_auto_sun.angle = 0.0523599
ob_auto_sun = bpy.data.objects.new('AutoSun', light_auto_sun)
scene.collection.objects.link(ob_auto_sun)
ob_auto_sun.rotation_euler = (0.872665, 0.174533, 0.523599)
bpy.context.view_layer.update()
